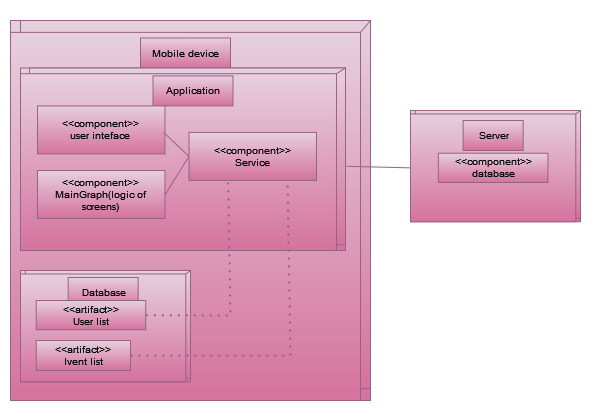

The diagram above was exported from draw.io. Its source (the exported page's mxGraphModel, read from the mxfile embedded in the PNG):
<mxGraphModel dx="875" dy="464" grid="1" gridSize="10" guides="1" tooltips="1" connect="1" arrows="1" fold="1" page="1" pageScale="1" pageWidth="827" pageHeight="1169" math="0" shadow="0">
  <root>
    <mxCell id="0" />
    <mxCell id="1" parent="0" />
    <mxCell id="pF2VSeokhyoQAu5Yz-c3-77" value="" style="rounded=0;whiteSpace=wrap;html=1;strokeColor=none;" parent="1" vertex="1">
      <mxGeometry x="210" y="220" width="590" height="420" as="geometry" />
    </mxCell>
    <mxCell id="pF2VSeokhyoQAu5Yz-c3-20" value="" style="group;fillColor=#e6d0de;fontSize=10;gradientColor=#d5739d;strokeColor=#996185;" parent="1" vertex="1" connectable="0">
      <mxGeometry x="220" y="240" width="360" height="380" as="geometry" />
    </mxCell>
    <mxCell id="pF2VSeokhyoQAu5Yz-c3-3" value="" style="rounded=0;whiteSpace=wrap;html=1;fillColor=#e6d0de;fontSize=10;gradientColor=#d5739d;strokeColor=#996185;" parent="pF2VSeokhyoQAu5Yz-c3-20" vertex="1">
      <mxGeometry x="10" width="350" height="368.125" as="geometry" />
    </mxCell>
    <mxCell id="pF2VSeokhyoQAu5Yz-c3-2" value="" style="rounded=0;whiteSpace=wrap;html=1;fillColor=#e6d0de;fontSize=10;gradientColor=#d5739d;strokeColor=#996185;" parent="pF2VSeokhyoQAu5Yz-c3-20" vertex="1">
      <mxGeometry y="11.875" width="350" height="368.125" as="geometry" />
    </mxCell>
    <mxCell id="pF2VSeokhyoQAu5Yz-c3-6" value="" style="endArrow=none;html=1;rounded=0;exitX=1;exitY=0;exitDx=0;exitDy=0;entryX=1;entryY=0;entryDx=0;entryDy=0;fillColor=#e6d0de;fontSize=10;gradientColor=#d5739d;strokeColor=#996185;" parent="pF2VSeokhyoQAu5Yz-c3-20" source="pF2VSeokhyoQAu5Yz-c3-2" target="pF2VSeokhyoQAu5Yz-c3-3" edge="1">
      <mxGeometry width="50" height="50" relative="1" as="geometry">
        <mxPoint x="340" y="35.625" as="sourcePoint" />
        <mxPoint x="390" y="-23.75" as="targetPoint" />
      </mxGeometry>
    </mxCell>
    <mxCell id="pF2VSeokhyoQAu5Yz-c3-16" value="Mobile device" style="text;html=1;align=center;verticalAlign=middle;resizable=0;points=[];autosize=1;strokeColor=#996185;fillColor=#e6d0de;fontSize=10;gradientColor=#d5739d;" parent="pF2VSeokhyoQAu5Yz-c3-20" vertex="1">
      <mxGeometry x="130" y="17.505" width="90" height="30" as="geometry" />
    </mxCell>
    <mxCell id="pF2VSeokhyoQAu5Yz-c3-32" value="" style="group;fillColor=#e6d0de;fontSize=10;gradientColor=#d5739d;strokeColor=#996185;" parent="pF2VSeokhyoQAu5Yz-c3-20" vertex="1" connectable="0">
      <mxGeometry x="10" y="47.5" width="325" height="182.5" as="geometry" />
    </mxCell>
    <mxCell id="pF2VSeokhyoQAu5Yz-c3-33" value="" style="rounded=0;whiteSpace=wrap;html=1;fillColor=#e6d0de;fontSize=10;gradientColor=#d5739d;strokeColor=#996185;" parent="pF2VSeokhyoQAu5Yz-c3-32" vertex="1">
      <mxGeometry x="9.027777777777782" width="315.9722222222223" height="176.796875" as="geometry" />
    </mxCell>
    <mxCell id="pF2VSeokhyoQAu5Yz-c3-34" value="" style="rounded=0;whiteSpace=wrap;html=1;fillColor=#e6d0de;fontSize=10;gradientColor=#d5739d;strokeColor=#996185;" parent="pF2VSeokhyoQAu5Yz-c3-32" vertex="1">
      <mxGeometry y="5.703125" width="315.9722222222223" height="176.796875" as="geometry" />
    </mxCell>
    <mxCell id="pF2VSeokhyoQAu5Yz-c3-35" value="" style="endArrow=none;html=1;rounded=0;exitX=1;exitY=0;exitDx=0;exitDy=0;entryX=1;entryY=0;entryDx=0;entryDy=0;fillColor=#e6d0de;fontSize=10;gradientColor=#d5739d;strokeColor=#996185;" parent="pF2VSeokhyoQAu5Yz-c3-32" source="pF2VSeokhyoQAu5Yz-c3-34" target="pF2VSeokhyoQAu5Yz-c3-33" edge="1">
      <mxGeometry width="50" height="50" relative="1" as="geometry">
        <mxPoint x="306.94444444444457" y="17.109375" as="sourcePoint" />
        <mxPoint x="352.08333333333337" y="-11.40625" as="targetPoint" />
      </mxGeometry>
    </mxCell>
    <mxCell id="pF2VSeokhyoQAu5Yz-c3-36" value="Application" style="text;html=1;align=center;verticalAlign=middle;resizable=0;points=[];autosize=1;strokeColor=#996185;fillColor=#e6d0de;fontSize=10;gradientColor=#d5739d;" parent="pF2VSeokhyoQAu5Yz-c3-32" vertex="1">
      <mxGeometry x="132.48559883412827" y="7.903125" width="80" height="30" as="geometry" />
    </mxCell>
    <mxCell id="pF2VSeokhyoQAu5Yz-c3-37" value="&lt;div style=&quot;font-size: 10px;&quot;&gt;&amp;lt;&amp;lt;component&amp;gt;&amp;gt;&lt;/div&gt;&lt;div style=&quot;font-size: 10px;&quot;&gt;user inteface&lt;br style=&quot;font-size: 10px;&quot;&gt;&lt;/div&gt;" style="rounded=0;whiteSpace=wrap;html=1;fillColor=#e6d0de;fontSize=10;gradientColor=#d5739d;strokeColor=#996185;" parent="pF2VSeokhyoQAu5Yz-c3-32" vertex="1">
      <mxGeometry x="16.996296296296297" y="37.90632352941177" width="127.44814814814815" height="47.9760294117647" as="geometry" />
    </mxCell>
    <mxCell id="pF2VSeokhyoQAu5Yz-c3-39" value="&lt;div style=&quot;font-size: 10px;&quot;&gt;&amp;lt;&amp;lt;component&amp;gt;&amp;gt;&lt;/div&gt;Service" style="rounded=0;whiteSpace=wrap;html=1;fillColor=#e6d0de;fontSize=10;gradientColor=#d5739d;strokeColor=#996185;" parent="pF2VSeokhyoQAu5Yz-c3-32" vertex="1">
      <mxGeometry x="168.51851851851856" y="64.41176470588235" width="127.44814814814815" height="47.9760294117647" as="geometry" />
    </mxCell>
    <mxCell id="pF2VSeokhyoQAu5Yz-c3-40" value="" style="endArrow=none;html=1;rounded=0;entryX=0;entryY=0.5;entryDx=0;entryDy=0;fillColor=#e6d0de;fontSize=10;gradientColor=#d5739d;strokeColor=#996185;" parent="pF2VSeokhyoQAu5Yz-c3-32" target="pF2VSeokhyoQAu5Yz-c3-39" edge="1">
      <mxGeometry width="50" height="50" relative="1" as="geometry">
        <mxPoint x="143.11470588235298" y="64.41176470588235" as="sourcePoint" />
        <mxPoint x="190.9088235294118" y="10.735294117647058" as="targetPoint" />
      </mxGeometry>
    </mxCell>
    <mxCell id="Jpt0G471XgLr0hDPXR47-23" value="&lt;div style=&quot;font-size: 10px;&quot;&gt;&amp;lt;&amp;lt;component&amp;gt;&amp;gt;&lt;/div&gt;&lt;div style=&quot;font-size: 10px;&quot;&gt;MainGraph(logic of screens)&lt;br style=&quot;font-size: 10px;&quot;&gt;&lt;/div&gt;" style="rounded=0;whiteSpace=wrap;html=1;fillColor=#e6d0de;fontSize=10;gradientColor=#d5739d;strokeColor=#996185;" vertex="1" parent="pF2VSeokhyoQAu5Yz-c3-32">
      <mxGeometry x="16.996296296296293" y="102.49632352941182" width="127.44814814814815" height="47.9760294117647" as="geometry" />
    </mxCell>
    <mxCell id="Jpt0G471XgLr0hDPXR47-24" value="" style="endArrow=none;html=1;rounded=0;entryX=0;entryY=0.5;entryDx=0;entryDy=0;fillColor=#e6d0de;fontSize=10;gradientColor=#d5739d;strokeColor=#996185;" edge="1" parent="pF2VSeokhyoQAu5Yz-c3-32" target="pF2VSeokhyoQAu5Yz-c3-39">
      <mxGeometry width="50" height="50" relative="1" as="geometry">
        <mxPoint x="144.44470588235293" y="126.88176470588235" as="sourcePoint" />
        <mxPoint x="170.32999999999998" y="150.47000000000003" as="targetPoint" />
      </mxGeometry>
    </mxCell>
    <mxCell id="pF2VSeokhyoQAu5Yz-c3-48" value="" style="group;fillColor=#e6d0de;fontSize=10;gradientColor=#d5739d;strokeColor=#996185;" parent="pF2VSeokhyoQAu5Yz-c3-20" vertex="1" connectable="0">
      <mxGeometry x="10" y="250" width="170" height="111.25" as="geometry" />
    </mxCell>
    <mxCell id="pF2VSeokhyoQAu5Yz-c3-49" value="" style="rounded=0;whiteSpace=wrap;html=1;fillColor=#e6d0de;fontSize=10;gradientColor=#d5739d;strokeColor=#996185;" parent="pF2VSeokhyoQAu5Yz-c3-48" vertex="1">
      <mxGeometry x="4.722222222222225" width="165.27777777777783" height="107.7734375" as="geometry" />
    </mxCell>
    <mxCell id="pF2VSeokhyoQAu5Yz-c3-50" value="" style="rounded=0;whiteSpace=wrap;html=1;fillColor=#e6d0de;fontSize=10;gradientColor=#d5739d;strokeColor=#996185;" parent="pF2VSeokhyoQAu5Yz-c3-48" vertex="1">
      <mxGeometry y="3.4765625" width="165.27777777777783" height="107.7734375" as="geometry" />
    </mxCell>
    <mxCell id="pF2VSeokhyoQAu5Yz-c3-51" value="" style="endArrow=none;html=1;rounded=0;exitX=1;exitY=0;exitDx=0;exitDy=0;entryX=1;entryY=0;entryDx=0;entryDy=0;fillColor=#e6d0de;fontSize=10;gradientColor=#d5739d;strokeColor=#996185;" parent="pF2VSeokhyoQAu5Yz-c3-48" source="pF2VSeokhyoQAu5Yz-c3-50" target="pF2VSeokhyoQAu5Yz-c3-49" edge="1">
      <mxGeometry width="50" height="50" relative="1" as="geometry">
        <mxPoint x="160.55555555555566" y="10.4296875" as="sourcePoint" />
        <mxPoint x="184.1666666666667" y="-6.953125" as="targetPoint" />
      </mxGeometry>
    </mxCell>
    <mxCell id="pF2VSeokhyoQAu5Yz-c3-52" value="Database" style="text;html=1;align=center;verticalAlign=middle;resizable=0;points=[];autosize=1;strokeColor=#996185;fillColor=#e6d0de;fontSize=10;gradientColor=#d5739d;" parent="pF2VSeokhyoQAu5Yz-c3-48" vertex="1">
      <mxGeometry x="47.64074400554402" y="6.9965625" width="70" height="30" as="geometry" />
    </mxCell>
    <mxCell id="pF2VSeokhyoQAu5Yz-c3-56" value="&lt;div style=&quot;font-size: 10px;&quot;&gt;&amp;lt;&amp;lt;artifact&amp;gt;&amp;gt;&lt;/div&gt;User list" style="rounded=0;whiteSpace=wrap;html=1;fillColor=#e6d0de;fontSize=10;gradientColor=#d5739d;strokeColor=#996185;" parent="pF2VSeokhyoQAu5Yz-c3-48" vertex="1">
      <mxGeometry x="15.690000000000001" y="30" width="109.54" height="29.25" as="geometry" />
    </mxCell>
    <mxCell id="pF2VSeokhyoQAu5Yz-c3-63" value="&lt;div style=&quot;font-size: 10px;&quot;&gt;&amp;lt;&amp;lt;artifact&amp;gt;&amp;gt;&lt;/div&gt;Ivent list" style="rounded=0;whiteSpace=wrap;html=1;fillColor=#e6d0de;fontSize=10;gradientColor=#d5739d;strokeColor=#996185;" parent="pF2VSeokhyoQAu5Yz-c3-48" vertex="1">
      <mxGeometry x="15.69" y="70" width="94.31" height="30" as="geometry" />
    </mxCell>
    <mxCell id="pF2VSeokhyoQAu5Yz-c3-64" value="" style="endArrow=none;dashed=1;html=1;dashPattern=1 3;strokeWidth=2;rounded=0;exitX=1;exitY=0.5;exitDx=0;exitDy=0;entryX=0.307;entryY=1.049;entryDx=0;entryDy=0;entryPerimeter=0;fillColor=#e6d0de;fontSize=10;gradientColor=#d5739d;strokeColor=#996185;" parent="pF2VSeokhyoQAu5Yz-c3-20" source="pF2VSeokhyoQAu5Yz-c3-56" target="pF2VSeokhyoQAu5Yz-c3-39" edge="1">
      <mxGeometry width="50" height="50" relative="1" as="geometry">
        <mxPoint x="200" y="209.89" as="sourcePoint" />
        <mxPoint x="250" y="159.89" as="targetPoint" />
        <Array as="points">
          <mxPoint x="220" y="295" />
        </Array>
      </mxGeometry>
    </mxCell>
    <mxCell id="pF2VSeokhyoQAu5Yz-c3-68" value="" style="endArrow=none;dashed=1;html=1;dashPattern=1 3;strokeWidth=2;rounded=0;entryX=0.307;entryY=1.049;entryDx=0;entryDy=0;entryPerimeter=0;fillColor=#e6d0de;fontSize=10;exitX=1;exitY=0.5;exitDx=0;exitDy=0;gradientColor=#d5739d;strokeColor=#996185;" parent="pF2VSeokhyoQAu5Yz-c3-20" source="pF2VSeokhyoQAu5Yz-c3-63" edge="1">
      <mxGeometry width="50" height="50" relative="1" as="geometry">
        <mxPoint x="194" y="293" as="sourcePoint" />
        <mxPoint x="277" y="160" as="targetPoint" />
        <Array as="points">
          <mxPoint x="280" y="335" />
        </Array>
      </mxGeometry>
    </mxCell>
    <mxCell id="pF2VSeokhyoQAu5Yz-c3-69" value="" style="group;fillColor=#e6d0de;fontSize=10;gradientColor=#d5739d;strokeColor=#996185;" parent="1" vertex="1" connectable="0">
      <mxGeometry x="620" y="330" width="170" height="111.25" as="geometry" />
    </mxCell>
    <mxCell id="pF2VSeokhyoQAu5Yz-c3-70" value="" style="rounded=0;whiteSpace=wrap;html=1;fillColor=#e6d0de;fontSize=10;gradientColor=#d5739d;strokeColor=#996185;" parent="pF2VSeokhyoQAu5Yz-c3-69" vertex="1">
      <mxGeometry x="4.722222222222225" width="165.27777777777783" height="107.7734375" as="geometry" />
    </mxCell>
    <mxCell id="pF2VSeokhyoQAu5Yz-c3-71" value="" style="rounded=0;whiteSpace=wrap;html=1;fillColor=#e6d0de;fontSize=10;gradientColor=#d5739d;strokeColor=#996185;" parent="pF2VSeokhyoQAu5Yz-c3-69" vertex="1">
      <mxGeometry y="3.4765625" width="165.27777777777783" height="107.7734375" as="geometry" />
    </mxCell>
    <mxCell id="pF2VSeokhyoQAu5Yz-c3-72" value="" style="endArrow=none;html=1;rounded=0;exitX=1;exitY=0;exitDx=0;exitDy=0;entryX=1;entryY=0;entryDx=0;entryDy=0;fillColor=#e6d0de;fontSize=10;gradientColor=#d5739d;strokeColor=#996185;" parent="pF2VSeokhyoQAu5Yz-c3-69" source="pF2VSeokhyoQAu5Yz-c3-71" target="pF2VSeokhyoQAu5Yz-c3-70" edge="1">
      <mxGeometry width="50" height="50" relative="1" as="geometry">
        <mxPoint x="160.55555555555566" y="10.4296875" as="sourcePoint" />
        <mxPoint x="184.1666666666667" y="-6.953125" as="targetPoint" />
      </mxGeometry>
    </mxCell>
    <mxCell id="pF2VSeokhyoQAu5Yz-c3-73" value="Server" style="text;html=1;align=center;verticalAlign=middle;resizable=0;points=[];autosize=1;strokeColor=#996185;fillColor=#e6d0de;fontSize=10;gradientColor=#d5739d;" parent="pF2VSeokhyoQAu5Yz-c3-69" vertex="1">
      <mxGeometry x="52.64074400554402" y="9.9965625" width="60" height="30" as="geometry" />
    </mxCell>
    <mxCell id="pF2VSeokhyoQAu5Yz-c3-74" value="&lt;div style=&quot;font-size: 10px;&quot;&gt;&amp;lt;&amp;lt;component&amp;gt;&amp;gt;&lt;/div&gt;database" style="rounded=0;whiteSpace=wrap;html=1;fillColor=#e6d0de;fontSize=10;gradientColor=#d5739d;strokeColor=#996185;" parent="pF2VSeokhyoQAu5Yz-c3-69" vertex="1">
      <mxGeometry x="27.87" y="42.74" width="109.54" height="29.25" as="geometry" />
    </mxCell>
    <mxCell id="pF2VSeokhyoQAu5Yz-c3-76" value="" style="endArrow=none;html=1;rounded=0;entryX=0;entryY=0.5;entryDx=0;entryDy=0;exitX=1.003;exitY=0.556;exitDx=0;exitDy=0;exitPerimeter=0;fillColor=#e6d0de;gradientColor=#d5739d;strokeColor=#996185;" parent="1" source="pF2VSeokhyoQAu5Yz-c3-33" target="pF2VSeokhyoQAu5Yz-c3-71" edge="1">
      <mxGeometry width="50" height="50" relative="1" as="geometry">
        <mxPoint x="560" y="390" as="sourcePoint" />
        <mxPoint x="600" y="340" as="targetPoint" />
      </mxGeometry>
    </mxCell>
  </root>
</mxGraphModel>